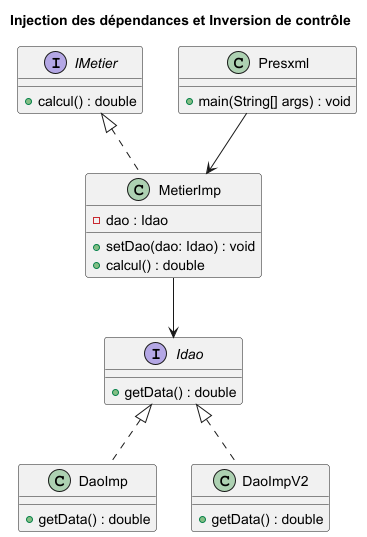

The diagram above was rendered by PlantUML. Its source (embedded in the PNG):
@startuml

title Injection des dépendances et Inversion de contrôle

' Interfaces
interface Idao {
    + getData() : double
}

interface IMetier {
    + calcul() : double
}

' DAO implementations
class DaoImp {
    + getData() : double
}

class DaoImpV2 {
    + getData() : double
}

' Metier implementation
class MetierImp {
    - dao : Idao
    + setDao(dao: Idao) : void
    + calcul() : double
}

' Presentation class
class Presxml {
    + main(String[] args) : void
}

' Relationships
Idao <|.. DaoImp
Idao <|.. DaoImpV2

IMetier <|.. MetierImp
MetierImp --> Idao
Presxml --> MetierImp

@enduml